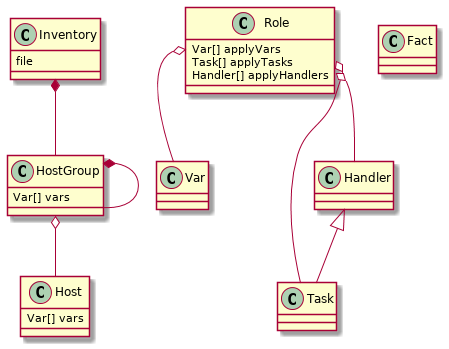

The diagram above was rendered by PlantUML. Its source (embedded in the PNG):
@startuml

class Inventory {
        file
}

class Host {
        Var[] vars
}

class HostGroup {
        Var[] vars
}

class Var {

}

class Fact {

}

HostGroup o-- Host
HostGroup *-- HostGroup
Inventory *-- HostGroup

class Role {
        Var[] applyVars
        Task[] applyTasks
        Handler[] applyHandlers
}

Role::applyVars o-- Var
Role::applyTasks o-- Task
Role::applyHandlers o-- Handler

class Task {

}

class Handler {

}

Handler <|-- Task



@enduml